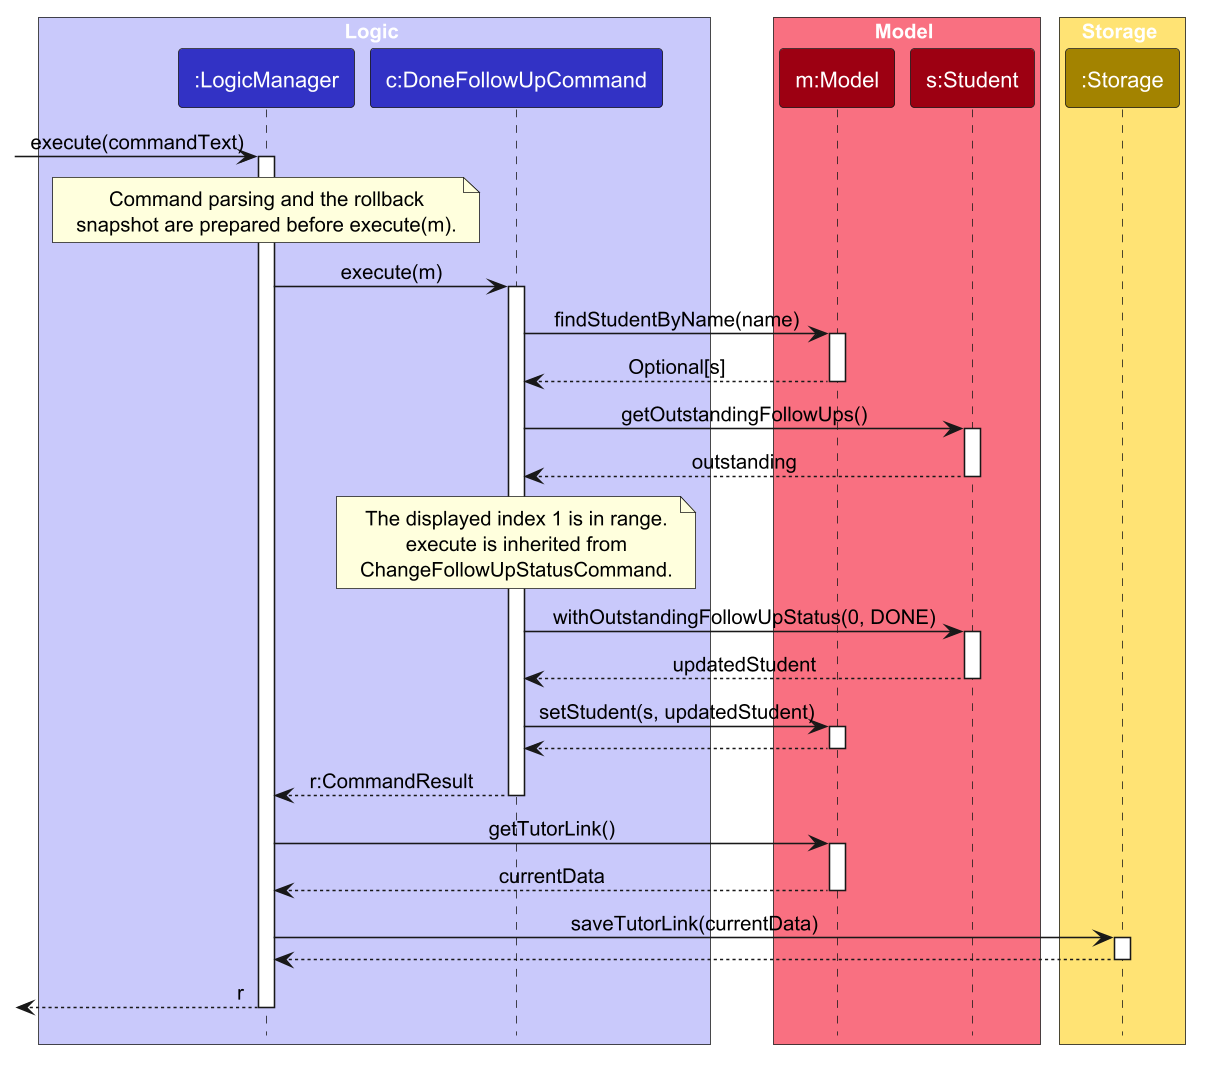

The diagram above was rendered by PlantUML. Its source (embedded in the PNG):
@startuml
!include style.puml
skinparam ArrowFontStyle plain
skinparam dpi 150

box Logic LOGIC_COLOR_T1
participant ":LogicManager" as LogicManager LOGIC_COLOR
participant "c:DoneFollowUpCommand" as DoneFollowUpCommand LOGIC_COLOR
end box

box Model MODEL_COLOR_T1
participant "m:Model" as Model MODEL_COLOR
participant "s:Student" as Student MODEL_COLOR
end box

box Storage STORAGE_COLOR_T1
participant ":Storage" as Storage STORAGE_COLOR
end box

[-> LogicManager : execute(commandText)
activate LogicManager

note over LogicManager
    Command parsing and the rollback
    snapshot are prepared before execute(m).
end note

LogicManager -> DoneFollowUpCommand : execute(m)
activate DoneFollowUpCommand

DoneFollowUpCommand -> Model : findStudentByName(name)
activate Model
Model --> DoneFollowUpCommand : Optional[s]
deactivate Model

DoneFollowUpCommand -> Student : getOutstandingFollowUps()
activate Student
Student --> DoneFollowUpCommand : outstanding
deactivate Student

note over DoneFollowUpCommand
    The displayed index 1 is in range.
    execute is inherited from
    ChangeFollowUpStatusCommand.
end note

DoneFollowUpCommand -> Student : withOutstandingFollowUpStatus(0, DONE)
activate Student
Student --> DoneFollowUpCommand : updatedStudent
deactivate Student

DoneFollowUpCommand -> Model : setStudent(s, updatedStudent)
activate Model
Model --> DoneFollowUpCommand
deactivate Model

DoneFollowUpCommand --> LogicManager : r:CommandResult
deactivate DoneFollowUpCommand

LogicManager -> Model : getTutorLink()
activate Model
Model --> LogicManager : currentData
deactivate Model

LogicManager -> Storage : saveTutorLink(currentData)
activate Storage
Storage --> LogicManager
deactivate Storage

[<--LogicManager : r
deactivate LogicManager
@enduml